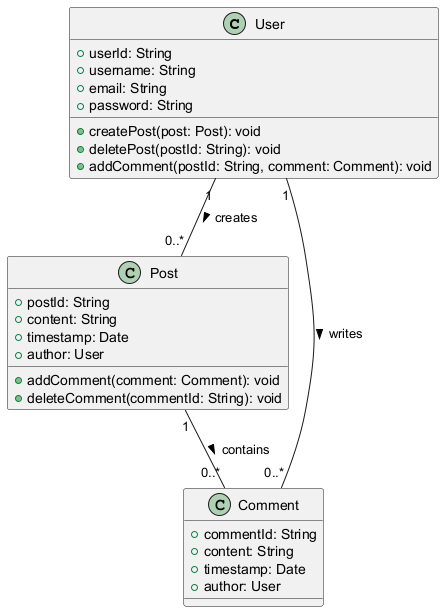

The diagram above was rendered by PlantUML. Its source (embedded in the PNG):
@startuml
class User {
    +userId: String
    +username: String
    +email: String
    +password: String
    +createPost(post: Post): void
    +deletePost(postId: String): void
    +addComment(postId: String, comment: Comment): void
}

class Post {
    +postId: String
    +content: String
    +timestamp: Date
    +author: User
    +addComment(comment: Comment): void
    +deleteComment(commentId: String): void
}

class Comment {
    +commentId: String
    +content: String
    +timestamp: Date
    +author: User
}

User "1" -- "0..*" Post : creates >
Post "1" -- "0..*" Comment : contains >
User "1" -- "0..*" Comment : writes >
@enduml